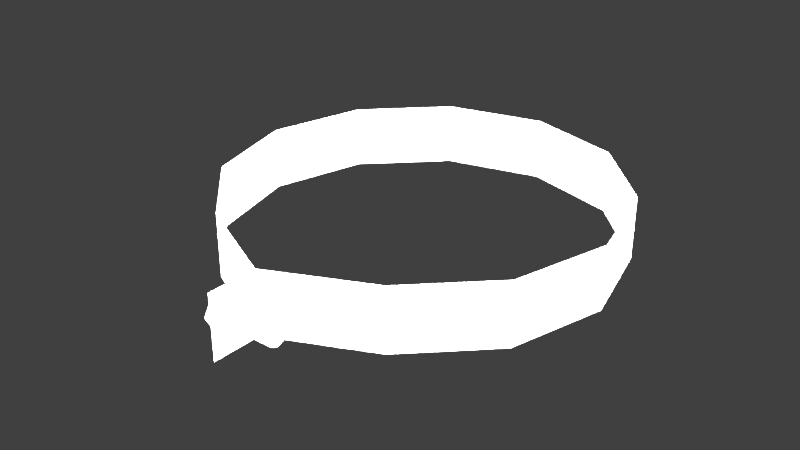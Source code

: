# Source: motorMountBandP2510078.blend  (saved by Blender 2.78.0; exported with 4.5.12 LTS)
import bpy
from mathutils import Matrix  # noqa: F401  (used for matrix-valued properties, if any)

bpy.ops.wm.read_factory_settings(use_empty=True)
scene = bpy.context.scene
scene.name = 'Scene'

# ---- collections
col_collection_1 = bpy.data.collections.new('Collection 1'); scene.collection.children.link(col_collection_1)

# ---- materials (node trees are filled in below, after node groups)
mat_motormountbandp2510078material = bpy.data.materials.new('motorMountBandP2510078Material')
mat_motormountbandp2510078material.alpha_threshold = 0.0
mat_motormountbandp2510078material.use_transparent_shadow = False
mat_motormountbandp2510078material.specular_color = (0.07658, 0.07658, 0.07658)
mat_motormountbandp2510078material.roughness = 0.5
mat_motormountbandp2510078material.specular_intensity = 0.25

# ---- material node trees

# ---- world
world_world = bpy.data.worlds.new('World'); scene.world = world_world
world_world.color = (0.05088, 0.05088, 0.05088)
world_world.use_sun_shadow = False
world_world.sun_shadow_jitter_overblur = 0.0
world_world.cycles.sampling_method = 'MANUAL'

# ---- lights
light_lamp_005 = bpy.data.lights.new('Lamp.005', 'POINT')
light_lamp_005.transmission_factor = 0.0
light_lamp_005.cutoff_distance = 30.0
light_lamp_005.energy = 100.0
light_lamp_005.shadow_buffer_clip_start = 1.001
light_lamp_005.shadow_soft_size = 0.1
light_lamp_005.shadow_maximum_resolution = 0.006
light_lamp_005.use_absolute_resolution = True
light_lamp_004 = bpy.data.lights.new('Lamp.004', 'POINT')
light_lamp_004.transmission_factor = 0.0
light_lamp_004.cutoff_distance = 30.0
light_lamp_004.energy = 100.0
light_lamp_004.shadow_buffer_clip_start = 1.001
light_lamp_004.shadow_soft_size = 0.1
light_lamp_004.shadow_maximum_resolution = 0.006
light_lamp_004.use_absolute_resolution = True
light_lamp_003 = bpy.data.lights.new('Lamp.003', 'POINT')
light_lamp_003.transmission_factor = 0.0
light_lamp_003.cutoff_distance = 30.0
light_lamp_003.energy = 100.0
light_lamp_003.shadow_buffer_clip_start = 1.001
light_lamp_003.shadow_soft_size = 0.1
light_lamp_003.shadow_maximum_resolution = 0.006
light_lamp_003.use_absolute_resolution = True
light_lamp_002 = bpy.data.lights.new('Lamp.002', 'POINT')
light_lamp_002.transmission_factor = 0.0
light_lamp_002.cutoff_distance = 30.0
light_lamp_002.energy = 100.0
light_lamp_002.shadow_buffer_clip_start = 1.001
light_lamp_002.shadow_soft_size = 0.1
light_lamp_002.shadow_maximum_resolution = 0.006
light_lamp_002.use_absolute_resolution = True
light_lamp_001 = bpy.data.lights.new('Lamp.001', 'POINT')
light_lamp_001.transmission_factor = 0.0
light_lamp_001.cutoff_distance = 30.0
light_lamp_001.energy = 100.0
light_lamp_001.shadow_buffer_clip_start = 1.001
light_lamp_001.shadow_soft_size = 0.1
light_lamp_001.shadow_maximum_resolution = 0.006
light_lamp_001.use_absolute_resolution = True
light_lamp = bpy.data.lights.new('Lamp', 'POINT')
light_lamp.transmission_factor = 0.0
light_lamp.cutoff_distance = 30.0
light_lamp.energy = 100.0
light_lamp.shadow_buffer_clip_start = 1.001
light_lamp.shadow_soft_size = 0.1
light_lamp.shadow_maximum_resolution = 0.006
light_lamp.use_absolute_resolution = True

# ---- meshes
me_motormountbandp2510078geometry = bpy.data.meshes.new('motorMountBandP2510078Geometry')
me_motormountbandp2510078geometry.from_pydata([(-0.0002728, -0.07245, 0.009993), (-0.0002728, -0.07342, 0.01234), (-0.0002728, -0.07577, 0.01331), (-0.0002728, -0.07811, 0.01234), (-0.0002728, -0.07908, 0.009993), (-0.0002728, -0.07811, 0.007649), (-0.0002728, -0.07577, 0.006677), (-0.0002728, -0.07342, 0.007649), (0.01484, -0.07245, 0.009993), (0.01484, -0.07342, 0.01234), (0.01484, -0.07577, 0.01331), (0.01484, -0.07811, 0.01234), (0.01484, -0.07908, 0.009993), (0.01484, -0.07811, 0.007649), (0.01484, -0.07577, 0.006677), (0.01484, -0.07342, 0.007649), (-0.0002728, -0.06961, 0.009993), (-0.0002728, -0.07269, 0.01533), (-0.0002728, -0.07885, 0.01533), (-0.0002728, -0.08193, 0.009993), (-0.0002728, -0.07885, 0.004656), (-0.0002728, -0.07269, 0.004656), (-0.004757, -0.06961, 0.009993), (-0.004757, -0.07269, 0.01533), (-0.004757, -0.07885, 0.01533), (-0.004757, -0.08193, 0.009993), (-0.004757, -0.07885, 0.004656), (-0.004757, -0.07269, 0.004656), (-9.128e-06, -0.06961, 0.009993), (-9.128e-06, -0.07269, 0.01533), (-9.128e-06, -0.07885, 0.01533), (-9.128e-06, -0.08193, 0.009993), (-9.128e-06, -0.07885, 0.004656), (-9.128e-06, -0.07269, 0.004656), (0.004475, -0.06961, 0.009993), (0.004475, -0.07269, 0.01533), (0.004475, -0.07885, 0.01533), (0.004475, -0.08193, 0.009993), (0.004475, -0.07885, 0.004656), (0.004475, -0.07269, 0.004656), (9.61e-10, 0.06191, 0.0), (-0.03095, 0.05361, 0.0), (-0.05361, 0.03095, 0.0), (-0.06191, -7.561e-09, 0.0), (-0.05361, -0.03095, 0.0), (-0.03095, -0.05361, 0.0), (-8.387e-09, -0.06826, 0.0), (0.03095, -0.05361, 0.0), (0.05361, -0.03095, 0.0), (0.06191, -3.364e-08, 0.0), (0.05361, 0.03095, 0.0), (0.03095, 0.05361, 0.0), (9.61e-10, 0.06191, 0.02011), (-0.03095, 0.05361, 0.02011), (-0.05361, 0.03095, 0.02011), (-0.06191, -7.561e-09, 0.02011), (-0.05361, -0.03095, 0.02011), (-0.03095, -0.05361, 0.02011), (-8.387e-09, -0.06826, 0.02011), (0.03095, -0.05361, 0.02011), (0.05361, -0.03095, 0.02011), (0.06191, -3.364e-08, 0.02011), (0.05361, 0.03095, 0.02011), (0.03095, 0.05361, 0.02011), (-0.0001187, -0.0838, -0.0001173), (-0.0001187, -0.0838, 0.01999)], [], [(6, 5, 13, 14), (4, 3, 11, 12), (2, 1, 9, 10), (7, 6, 14, 15), (5, 4, 12, 13), (3, 2, 10, 11), (1, 0, 8, 9), (0, 7, 15, 8), (21, 20, 26, 27), (19, 18, 24, 25), (17, 16, 22, 23), (16, 21, 27, 22), (20, 19, 25, 26), (18, 17, 23, 24), (23, 22, 27, 26, 25, 24), (9, 10, 11, 12, 13, 14, 15, 8), (33, 39, 38, 32), (31, 37, 36, 30), (29, 35, 34, 28), (28, 34, 39, 33), (32, 38, 37, 31), (30, 36, 35, 29), (35, 36, 37, 38, 39, 34), (46, 58, 57, 45), (43, 55, 54, 42), (50, 62, 61, 49), (47, 59, 58, 46), (44, 56, 55, 43), (51, 63, 62, 50), (41, 53, 52, 40), (48, 60, 59, 47), (45, 57, 56, 44), (40, 52, 63, 51), (42, 54, 53, 41), (49, 61, 60, 48), (58, 65, 64, 46)])
me_motormountbandp2510078geometry.polygons.foreach_set('use_smooth', [1, 1, 1, 1, 1, 1, 1, 1, 0, 0, 0, 0, 0, 0, 0, 1, 0, 0, 0, 0, 0, 0, 0, 1, 1, 1, 1, 1, 1, 1, 1, 1, 1, 1, 1, 1])
_uv = me_motormountbandp2510078geometry.uv_layers.new(name='UVMap')
_uv.uv.foreach_set('vector', [0.02002, 0.7957, 0.02002, 0.7786, 0.1999, 0.7786, 0.1999, 0.7957, 0.02002, 0.7616, 0.02002, 0.7445, 0.1999, 0.7445, 0.1999, 0.7616, 0.02002, 0.7274, 0.02002, 0.7104, 0.1999, 0.7104, 0.1999, 0.7274, 0.02002, 0.8128, 0.02002, 0.7957, 0.1999, 0.7957, 0.1999, 0.8128, 0.02002, 0.7786, 0.02002, 0.7616, 0.1999, 0.7616, 0.1999, 0.7786, 0.02002, 0.7445, 0.02002, 0.7274, 0.1999, 0.7274, 0.1999, 0.7445, 0.02002, 0.7104, 0.02002, 0.6933, 0.1999, 0.6933, 0.1999, 0.7104, 0.02002, 0.8298, 0.02002, 0.8128, 0.1999, 0.8128, 0.1999, 0.8298, 0.564, 0.6706, 0.6614, 0.6706, 0.6614, 0.6706, 0.564, 0.6706, 0.7101, 0.7549, 0.6614, 0.8393, 0.6614, 0.8393, 0.7101, 0.7549, 0.564, 0.8393, 0.5153, 0.7549, 0.5153, 0.7549, 0.564, 0.8393, 0.5153, 0.7549, 0.564, 0.6706, 0.564, 0.6706, 0.5153, 0.7549, 0.6614, 0.6706, 0.7101, 0.7549, 0.7101, 0.7549, 0.6614, 0.6706, 0.6614, 0.8393, 0.564, 0.8393, 0.564, 0.8393, 0.6614, 0.8393, 0.564, 0.8393, 0.5153, 0.7549, 0.564, 0.6706, 0.6614, 0.6706, 0.7101, 0.7549, 0.6614, 0.8393, 0.4341, 0.7957, 0.3986, 0.8104, 0.3631, 0.7957, 0.3484, 0.7602, 0.3631, 0.7248, 0.3986, 0.7101, 0.4341, 0.7248, 0.4488, 0.7602, 0.4452, 0.6795, 0.4452, 0.6795, 0.3519, 0.6795, 0.3519, 0.6795, 0.3053, 0.7602, 0.3053, 0.7602, 0.3519, 0.841, 0.3519, 0.841, 0.4452, 0.841, 0.4452, 0.841, 0.4918, 0.7602, 0.4918, 0.7602, 0.4918, 0.7602, 0.4918, 0.7602, 0.4452, 0.6795, 0.4452, 0.6795, 0.3519, 0.6795, 0.3519, 0.6795, 0.3053, 0.7602, 0.3053, 0.7602, 0.3519, 0.841, 0.3519, 0.841, 0.4452, 0.841, 0.4452, 0.841, 0.4452, 0.841, 0.3519, 0.841, 0.3053, 0.7602, 0.3519, 0.6795, 0.4452, 0.6795, 0.4918, 0.7602, 0.05295, 0.8909, 0.05295, 0.9399, 0.1271, 0.9399, 0.1271, 0.8909, 0.2755, 0.8909, 0.2755, 0.9399, 0.3496, 0.9399, 0.3496, 0.8909, 0.6463, 0.8909, 0.6463, 0.9399, 0.7205, 0.9399, 0.7205, 0.8909, 0.8689, 0.8909, 0.8689, 0.9399, 0.943, 0.9399, 0.943, 0.8909, 0.2013, 0.8909, 0.2013, 0.9399, 0.2755, 0.9399, 0.2755, 0.8909, 0.5722, 0.8909, 0.5722, 0.9399, 0.6463, 0.9399, 0.6463, 0.8909, 0.4238, 0.8909, 0.4238, 0.9399, 0.498, 0.9399, 0.498, 0.8909, 0.7947, 0.8909, 0.7947, 0.9399, 0.8689, 0.9399, 0.8689, 0.8909, 0.1271, 0.8909, 0.1271, 0.9399, 0.2013, 0.9399, 0.2013, 0.8909, 0.498, 0.8909, 0.498, 0.9399, 0.5722, 0.9399, 0.5722, 0.8909, 0.3496, 0.8909, 0.3496, 0.9399, 0.4238, 0.9399, 0.4238, 0.8909, 0.7205, 0.8909, 0.7205, 0.9399, 0.7947, 0.9399, 0.7947, 0.8909, 0.9849, 0.9371, 0.953, 0.9368, 0.953, 0.8944, 0.9849, 0.8947])
me_motormountbandp2510078geometry.materials.append(mat_motormountbandp2510078material)
me_motormountbandp2510078geometry.use_remesh_preserve_volume = False
me_motormountbandp2510078geometry.use_remesh_preserve_attributes = False
me_motormountbandp2510078geometry.use_mirror_vertex_groups = False
me_motormountbandp2510078geometry.update()

# ---- objects
ob_motormountbandp2510078 = bpy.data.objects.new('motorMountBandP2510078', me_motormountbandp2510078geometry)
ob_lamp_005 = bpy.data.objects.new('Lamp.005', light_lamp_005)
ob_lamp_004 = bpy.data.objects.new('Lamp.004', light_lamp_004)
ob_lamp_003 = bpy.data.objects.new('Lamp.003', light_lamp_003)
ob_lamp_002 = bpy.data.objects.new('Lamp.002', light_lamp_002)
ob_lamp_001 = bpy.data.objects.new('Lamp.001', light_lamp_001)
ob_lamp = bpy.data.objects.new('Lamp', light_lamp)

# ---- transforms, parenting, visibility, modifiers, constraints
ob_motormountbandp2510078.location = (0.0, 0.0, 0.0)
ob_motormountbandp2510078.lineart.crease_threshold = 0.0
ob_lamp_005.location = (-0.04669, 0.3478, -0.3382)
ob_lamp_005.rotation_euler = (0.6503, 0.05522, 0.5167)
ob_lamp_005.lock_rotations_4d = False
ob_lamp_005.empty_display_type = 'ARROWS'
ob_lamp_005.color = (0.0, 0.0, 0.0, 0.0)
ob_lamp_005.lineart.crease_threshold = 0.0
ob_lamp_004.location = (0.1097, -0.3478, -0.3382)
ob_lamp_004.rotation_euler = (0.6503, 0.05522, 0.5167)
ob_lamp_004.lock_rotations_4d = False
ob_lamp_004.empty_display_type = 'ARROWS'
ob_lamp_004.color = (0.0, 0.0, 0.0, 0.0)
ob_lamp_004.lineart.crease_threshold = 0.0
ob_lamp_003.location = (0.1097, -0.3478, 0.2726)
ob_lamp_003.rotation_euler = (0.6503, 0.05522, 0.5167)
ob_lamp_003.lock_rotations_4d = False
ob_lamp_003.empty_display_type = 'ARROWS'
ob_lamp_003.color = (0.0, 0.0, 0.0, 0.0)
ob_lamp_003.lineart.crease_threshold = 0.0
ob_lamp_002.location = (-0.04669, 0.3478, 0.2726)
ob_lamp_002.rotation_euler = (0.6503, 0.05522, 0.5167)
ob_lamp_002.lock_rotations_4d = False
ob_lamp_002.empty_display_type = 'ARROWS'
ob_lamp_002.color = (0.0, 0.0, 0.0, 0.0)
ob_lamp_002.lineart.crease_threshold = 0.0
ob_lamp_001.location = (-0.1102, -0.01368, 0.4187)
ob_lamp_001.rotation_euler = (0.6503, 0.05522, 1.866)
ob_lamp_001.lock_rotations_4d = False
ob_lamp_001.empty_display_type = 'ARROWS'
ob_lamp_001.color = (0.0, 0.0, 0.0, 0.0)
ob_lamp_001.lineart.crease_threshold = 0.0
ob_lamp.location = (0.388, 0.0, 0.2726)
ob_lamp.rotation_euler = (0.6503, 0.05522, 1.866)
ob_lamp.lock_rotations_4d = False
ob_lamp.empty_display_type = 'ARROWS'
ob_lamp.color = (0.0, 0.0, 0.0, 0.0)
ob_lamp.lineart.crease_threshold = 0.0

# ---- collection membership
col_collection_1.objects.link(ob_motormountbandp2510078)
col_collection_1.objects.link(ob_lamp_005)
col_collection_1.objects.link(ob_lamp_004)
col_collection_1.objects.link(ob_lamp_003)
col_collection_1.objects.link(ob_lamp_002)
col_collection_1.objects.link(ob_lamp_001)
col_collection_1.objects.link(ob_lamp)

# ---- scene / render settings (as saved in the file)
scene.frame_start = 1; scene.frame_end = 250; scene.frame_set(1)
scene.render.engine = 'BLENDER_EEVEE_NEXT'
scene.render.resolution_percentage = 50
scene.render.dither_intensity = 0.0
scene.cycles.use_denoising = False
scene.cycles.samples = 128
scene.cycles.sampling_pattern = 'TABULATED_SOBOL'
scene.cycles.light_sampling_threshold = 0.0
scene.cycles.use_adaptive_sampling = False
scene.cycles.use_light_tree = False
scene.cycles.blur_glossy = 0.0
scene.cycles.sample_clamp_indirect = 0.0
scene.view_settings.view_transform = 'Standard'
bpy.context.view_layer.update()

# ---- added for rendering (the .blend has no active camera): camera
cam_auto = bpy.data.cameras.new('AutoCamera')
cam_auto.lens = 50.0
cam_auto.sensor_width = 36.0
cam_auto.clip_end = 1000.0
ob_auto_camera = bpy.data.objects.new('AutoCamera', cam_auto)
scene.collection.objects.link(ob_auto_camera)
ob_auto_camera.location = (0.185045, -0.232998, 0.158031)
ob_auto_camera.rotation_euler = (1.09748, -7.21219e-08, 0.694738)
scene.camera = ob_auto_camera
bpy.context.view_layer.update()
